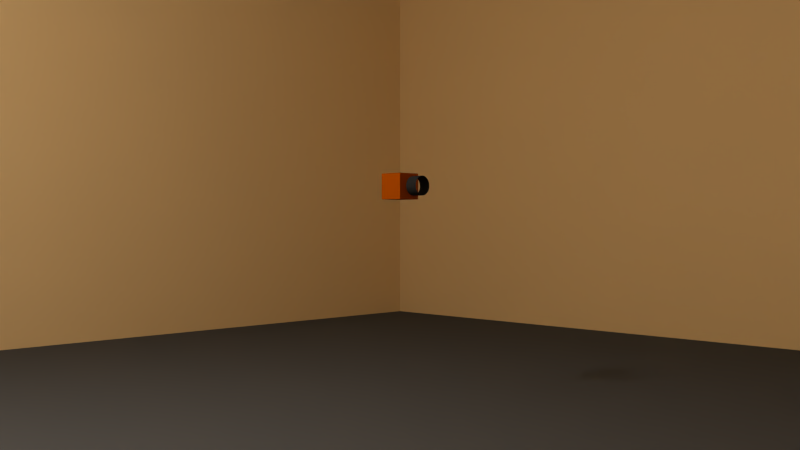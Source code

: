 # Source: Lidar_Simulation.blend  (saved by Blender 2.73.0; exported with 4.5.12 LTS)
import bpy
from mathutils import Matrix  # noqa: F401  (used for matrix-valued properties, if any)

bpy.ops.wm.read_factory_settings(use_empty=True)
scene = bpy.context.scene
scene.name = 'Scene'

# ---- collections
col_collection_1 = bpy.data.collections.new('Collection 1'); scene.collection.children.link(col_collection_1)

# ---- materials (node trees are filled in below, after node groups)
mat_material_003 = bpy.data.materials.new('Material.003')
mat_material_003.alpha_threshold = 0.0
mat_material_003.use_transparent_shadow = False
mat_material_003.diffuse_color = (0.8, 0.5686, 0.2839, 1.0)
mat_material_003.roughness = 0.5
mat_material_004 = bpy.data.materials.new('Material.004')
mat_material_004.alpha_threshold = 0.0
mat_material_004.use_transparent_shadow = False
mat_material_004.roughness = 0.5
mat_material_002 = bpy.data.materials.new('Material.002')
mat_material_002.alpha_threshold = 0.0
mat_material_002.use_transparent_shadow = False
mat_material_002.diffuse_color = (0.08573, 0.08573, 0.08573, 1.0)
mat_material_002.roughness = 0.5
mat_material_002.specular_intensity = 0.0
mat_material = bpy.data.materials.new('Material')
mat_material.alpha_threshold = 0.0
mat_material.use_transparent_shadow = False
mat_material.diffuse_color = (0.3602, 0.06413, 0.0, 1.0)
mat_material.roughness = 0.5
mat_material.line_color = (0.0, 0.0, 0.0, 1.0)
mat_material_001 = bpy.data.materials.new('Material.001')
mat_material_001.alpha_threshold = 0.0
mat_material_001.use_transparent_shadow = False
mat_material_001.diffuse_color = (0.02085, 0.02085, 0.02085, 1.0)
mat_material_001.specular_color = (0.05915, 0.0, 0.003174)
mat_material_001.roughness = 0.5

# ---- material node trees

# ---- world
world_world = bpy.data.worlds.new('World'); scene.world = world_world
world_world.color = (0.05088, 0.05088, 0.05088)
world_world.use_sun_shadow = False
world_world.sun_shadow_jitter_overblur = 0.0
world_world.cycles.sampling_method = 'MANUAL'
world_world.cycles.sample_map_resolution = 256

# ---- cameras
cam_camera = bpy.data.cameras.new('Camera')
cam_camera.clip_end = 100.0
cam_camera.lens = 35.0
cam_camera.sensor_width = 32.0
cam_camera.sensor_height = 18.0
cam_camera.ortho_scale = 7.314
cam_camera.dof.focus_distance = 0.0
cam_camera.dof.aperture_fstop = 128.0

# ---- lights
light_lamp = bpy.data.lights.new('Lamp', 'POINT')
light_lamp.transmission_factor = 0.0
light_lamp.cutoff_distance = 30.0
light_lamp.energy = 100.0
light_lamp.shadow_buffer_clip_start = 1.001
light_lamp.shadow_soft_size = 0.1
light_lamp.shadow_maximum_resolution = 0.006
light_lamp.use_absolute_resolution = True
light_lamp.cycles.use_multiple_importance_sampling = False

# ---- meshes
me_plane_005 = bpy.data.meshes.new('Plane.005')
me_plane_005.from_pydata([(-3.048, -2.301e-07, 1.524), (-3.048, -2.301e-07, -1.524), (3.048, 2.301e-07, 1.524), (3.048, 2.301e-07, -1.524)], [], [(0, 1, 3, 2)])
me_plane_005.materials.append(mat_material_003)
me_plane_005.use_remesh_preserve_volume = False
me_plane_005.use_remesh_preserve_attributes = False
me_plane_005.use_mirror_vertex_groups = False
me_plane_005.update()
me_plane_004 = bpy.data.meshes.new('Plane.004')
me_plane_004.from_pydata([(-3.048, -2.301e-07, 1.524), (-3.048, -2.301e-07, -1.524), (3.048, 2.301e-07, 1.524), (3.048, 2.301e-07, -1.524)], [], [(0, 1, 3, 2)])
me_plane_004.materials.append(mat_material_003)
me_plane_004.use_remesh_preserve_volume = False
me_plane_004.use_remesh_preserve_attributes = False
me_plane_004.use_mirror_vertex_groups = False
me_plane_004.update()
me_plane_003 = bpy.data.meshes.new('Plane.003')
me_plane_003.from_pydata([(-1.151e-07, -3.048, 1.524), (1.151e-07, -3.048, -1.524), (-1.151e-07, 3.048, 1.524), (1.151e-07, 3.048, -1.524)], [], [(0, 1, 3, 2)])
me_plane_003.materials.append(mat_material_003)
me_plane_003.use_remesh_preserve_volume = False
me_plane_003.use_remesh_preserve_attributes = False
me_plane_003.use_mirror_vertex_groups = False
me_plane_003.update()
me_plane_002 = bpy.data.meshes.new('Plane.002')
me_plane_002.from_pydata([(-1.151e-07, -3.048, 1.524), (1.151e-07, -3.048, -1.524), (-1.151e-07, 3.048, 1.524), (1.151e-07, 3.048, -1.524)], [], [(0, 1, 3, 2)])
me_plane_002.materials.append(mat_material_003)
me_plane_002.use_remesh_preserve_volume = False
me_plane_002.use_remesh_preserve_attributes = False
me_plane_002.use_mirror_vertex_groups = False
me_plane_002.update()
me_plane_001 = bpy.data.meshes.new('Plane.001')
me_plane_001.from_pydata([(-3.048, -3.048, 0.0), (3.048, -3.048, 0.0), (-3.048, 3.048, 0.0), (3.048, 3.048, 0.0)], [], [(0, 1, 3, 2)])
me_plane_001.materials.append(mat_material_004)
me_plane_001.use_remesh_preserve_volume = False
me_plane_001.use_remesh_preserve_attributes = False
me_plane_001.use_mirror_vertex_groups = False
me_plane_001.update()
me_plane = bpy.data.meshes.new('Plane')
me_plane.from_pydata([(-3.048, -3.048, 0.0), (3.048, -3.048, 0.0), (-3.048, 3.048, 0.0), (3.048, 3.048, 0.0)], [], [(0, 1, 3, 2)])
me_plane.materials.append(mat_material_002)
me_plane.use_remesh_preserve_volume = False
me_plane.use_remesh_preserve_attributes = False
me_plane.use_mirror_vertex_groups = False
me_plane.update()
me_cube = bpy.data.meshes.new('Cube')
me_cube.from_pydata([(0.0508, 0.0508, -0.0508), (0.0508, -0.0508, -0.0508), (-0.0508, -0.0508, -0.0508), (-0.0508, 0.0508, -0.0508), (0.0508, 0.0508, 0.0508), (0.0508, -0.0508, 0.0508), (-0.0508, -0.0508, 0.0508), (-0.0508, 0.0508, 0.0508)], [], [(0, 1, 2, 3), (4, 7, 6, 5), (0, 4, 5, 1), (1, 5, 6, 2), (2, 6, 7, 3), (4, 0, 3, 7)])
me_cube.materials.append(mat_material)
me_cube.use_remesh_preserve_volume = False
me_cube.use_remesh_preserve_attributes = False
me_cube.use_mirror_vertex_groups = False
me_cube.update()
me_lidar_scan_mesh = bpy.data.meshes.new('Lidar_Scan_Mesh')
me_lidar_scan_mesh.from_pydata([(-0.0254, -0.02694, 0.02694), (0.0254, -0.02694, 0.02694), (-0.0254, -0.01806, 0.03366), (0.0254, -0.01806, 0.03366), (-0.0254, -0.0103, 0.03693), (0.0254, -0.0103, 0.03693), (-0.0254, -0.004524, 0.03797), (0.0254, -0.004524, 0.03797), (-0.0254, 0.0, 0.0381), (0.0254, 0.0, 0.0381), (-0.0254, 0.004524, 0.03797), (0.0254, 0.004524, 0.03797), (-0.0254, 0.0103, 0.03693), (0.0254, 0.0103, 0.03693), (-0.0254, 0.01806, 0.03366), (0.0254, 0.01806, 0.03366), (-0.0254, 0.02694, 0.02694), (0.0254, 0.02694, 0.02694), (-0.0254, 0.03366, 0.01806), (0.0254, 0.03366, 0.01806), (-0.0254, 0.03693, 0.0103), (0.0254, 0.03693, 0.0103), (-0.0254, 0.03797, 0.004524), (0.0254, 0.03797, 0.004524), (-0.0254, 0.0381, 8.488e-10), (0.0254, 0.0381, 1.671e-09), (-0.0254, 0.03797, -0.004524), (0.0254, 0.03797, -0.004524), (-0.0254, 0.03693, -0.0103), (0.0254, 0.03693, -0.0103), (-0.0254, 0.03366, -0.01806), (0.0254, 0.03366, -0.01806), (-0.0254, 0.02694, -0.02694), (0.0254, 0.02694, -0.02694), (-0.0254, 0.01806, -0.03366), (0.0254, 0.01806, -0.03366), (-0.0254, 0.0103, -0.03693), (0.0254, 0.0103, -0.03693), (-0.0254, 0.004524, -0.03797), (0.0254, 0.004524, -0.03797), (-0.0254, 0.0, -0.0381), (0.0254, 0.0, -0.0381), (-0.0254, -0.004524, -0.03797), (0.0254, -0.004524, -0.03797), (-0.0254, -0.0103, -0.03693), (0.0254, -0.0103, -0.03693), (-0.0254, -0.01806, -0.03366), (0.0254, -0.01806, -0.03366), (-0.0254, -0.02694, -0.02694), (0.0254, -0.02694, -0.02694), (-0.0254, -0.03366, -0.01806), (0.0254, -0.03366, -0.01806), (-0.0254, -0.03693, -0.0103), (0.0254, -0.03693, -0.0103), (-0.0254, -0.03797, -0.004524), (0.0254, -0.03797, -0.004524), (-0.0254, -0.0381, 8.488e-10), (0.0254, -0.0381, 1.671e-09), (-0.0254, -0.03797, 0.004524), (0.0254, -0.03797, 0.004524), (-0.0254, -0.03693, 0.0103), (0.0254, -0.03693, 0.0103), (-0.0254, -0.03366, 0.01806), (0.0254, -0.03366, 0.01806)], [], [(1, 3, 2, 0), (3, 5, 4, 2), (5, 7, 6, 4), (7, 9, 8, 6), (9, 11, 10, 8), (11, 13, 12, 10), (13, 15, 14, 12), (15, 17, 16, 14), (17, 19, 18, 16), (19, 21, 20, 18), (21, 23, 22, 20), (23, 25, 24, 22), (25, 27, 26, 24), (27, 29, 28, 26), (29, 31, 30, 28), (31, 33, 32, 30), (33, 35, 34, 32), (35, 37, 36, 34), (37, 39, 38, 36), (39, 41, 40, 38), (41, 43, 42, 40), (43, 45, 44, 42), (45, 47, 46, 44), (47, 49, 48, 46), (49, 51, 50, 48), (51, 53, 52, 50), (53, 55, 54, 52), (55, 57, 56, 54), (57, 59, 58, 56), (59, 61, 60, 58), (61, 63, 62, 60), (63, 1, 0, 62)])
me_lidar_scan_mesh.polygons.foreach_set('use_smooth', [True] * 32)
me_lidar_scan_mesh.materials.append(mat_material_001)
me_lidar_scan_mesh.use_remesh_preserve_volume = False
me_lidar_scan_mesh.use_remesh_preserve_attributes = False
me_lidar_scan_mesh.use_mirror_vertex_groups = False
me_lidar_scan_mesh.update()

# ---- objects
ob_plane_005 = bpy.data.objects.new('Plane.005', me_plane_005)
ob_plane_004 = bpy.data.objects.new('Plane.004', me_plane_004)
ob_plane_003 = bpy.data.objects.new('Plane.003', me_plane_003)
ob_plane_002 = bpy.data.objects.new('Plane.002', me_plane_002)
ob_plane_001 = bpy.data.objects.new('Plane.001', me_plane_001)
ob_plane = bpy.data.objects.new('Plane', me_plane)
ob_cube = bpy.data.objects.new('Cube', me_cube)
ob_lidar_scan_object = bpy.data.objects.new('Lidar_Scan_Object', me_lidar_scan_mesh)
ob_lamp = bpy.data.objects.new('Lamp', light_lamp)
ob_camera = bpy.data.objects.new('Camera', cam_camera)

# ---- transforms, parenting, visibility, modifiers, constraints
ob_plane_005.location = (2.384e-07, 3.048, 1.524)
ob_plane_005.lineart.crease_threshold = 0.0
ob_plane_004.location = (2.384e-07, -3.048, 1.524)
ob_plane_004.lineart.crease_threshold = 0.0
ob_plane_003.location = (-3.048, 0.0, 1.524)
ob_plane_003.lineart.crease_threshold = 0.0
ob_plane_002.location = (3.048, 0.0, 1.524)
ob_plane_002.lineart.crease_threshold = 0.0
ob_plane_001.location = (0.0, 0.0, 3.048)
ob_plane_001.lineart.crease_threshold = 0.0
ob_plane.location = (0.0, 0.0, 0.0)
ob_plane.lineart.crease_threshold = 0.0
ob_cube.location = (0.0, 0.0, 0.9144)
ob_cube.lock_rotations_4d = False
ob_cube.empty_display_type = 'ARROWS'
ob_cube.lineart.crease_threshold = 0.0
ob_lidar_scan_object.parent = ob_cube
ob_lidar_scan_object.matrix_parent_inverse = Matrix(((1.0, 0.0, 0.0, 0.0), (0.0, 1.0, 0.0, 0.0), (0.0, 0.0, 1.0, -0.9144), (0.0, 0.0, 0.0, 1.0)))
ob_lidar_scan_object.location = (0.09712, 0.0, 0.9144)
ob_lidar_scan_object.lineart.crease_threshold = 0.0
ob_lamp.location = (0.0, -2.438, 2.438)
ob_lamp.rotation_euler = (0.6503, 0.05522, 1.866)
ob_lamp.lock_rotations_4d = False
ob_lamp.empty_display_type = 'ARROWS'
ob_lamp.color = (0.0, 0.0, 0.0, 0.0)
ob_lamp.lineart.crease_threshold = 0.0
ob_camera.location = (2.438, -2.438, 0.762)
ob_camera.rotation_euler = (1.571, 0.0, 0.7854)
ob_camera.lock_rotations_4d = False
ob_camera.empty_display_type = 'ARROWS'
ob_camera.color = (0.0, 0.0, 0.0, 0.0)
ob_camera.display_type = 'WIRE'
ob_camera.lineart.crease_threshold = 0.0

# ---- collection membership
col_collection_1.objects.link(ob_plane_005)
col_collection_1.objects.link(ob_plane_004)
col_collection_1.objects.link(ob_plane_003)
col_collection_1.objects.link(ob_plane_002)
col_collection_1.objects.link(ob_plane_001)
col_collection_1.objects.link(ob_plane)
col_collection_1.objects.link(ob_cube)
col_collection_1.objects.link(ob_lidar_scan_object)
col_collection_1.objects.link(ob_lamp)
col_collection_1.objects.link(ob_camera)

# ---- scene / render settings (as saved in the file)
scene.camera = ob_camera
scene.frame_start = 1; scene.frame_end = 250; scene.frame_set(1)
scene.render.engine = 'BLENDER_EEVEE_NEXT'
scene.render.resolution_percentage = 50
scene.render.dither_intensity = 0.0
scene.cycles.use_denoising = False
scene.cycles.samples = 10
scene.cycles.sampling_pattern = 'TABULATED_SOBOL'
scene.cycles.light_sampling_threshold = 0.0
scene.cycles.use_adaptive_sampling = False
scene.cycles.use_light_tree = False
scene.cycles.blur_glossy = 0.0
scene.cycles.pixel_filter_type = 'GAUSSIAN'
scene.cycles.sample_clamp_indirect = 0.0
scene.view_settings.view_transform = 'Standard'
bpy.context.view_layer.update()
